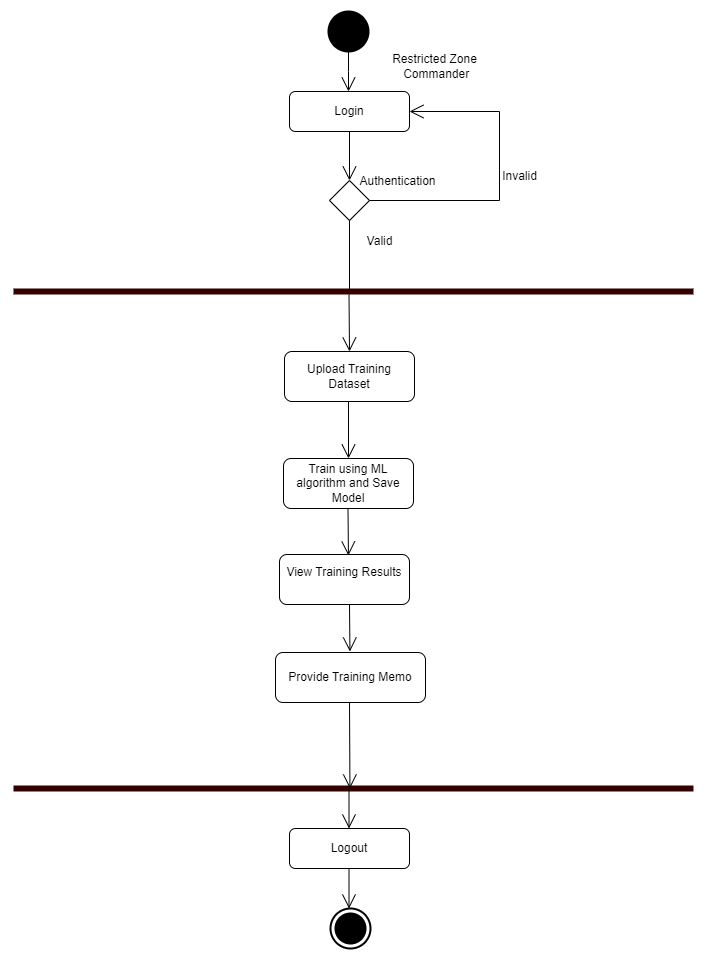

The diagram above was exported from draw.io. Its source (the exported page's mxGraphModel, read from the mxfile embedded in the PNG):
<mxGraphModel dx="1434" dy="769" grid="1" gridSize="10" guides="1" tooltips="1" connect="1" arrows="1" fold="1" page="1" pageScale="1" pageWidth="850" pageHeight="1100" math="0" shadow="0">
  <root>
    <mxCell id="0" />
    <mxCell id="1" parent="0" />
    <mxCell id="IJvV652PTOa3rt6U0qPF-1" value="" style="shape=ellipse;html=1;fillColor=#000000;strokeWidth=2;verticalLabelPosition=bottom;verticalAlignment=top;perimeter=ellipsePerimeter;" parent="1" vertex="1">
      <mxGeometry x="555" y="480" width="40" height="40" as="geometry" />
    </mxCell>
    <mxCell id="IJvV652PTOa3rt6U0qPF-5" value="Login" style="rounded=1;whiteSpace=wrap;html=1;" parent="1" vertex="1">
      <mxGeometry x="516" y="560" width="120" height="40" as="geometry" />
    </mxCell>
    <mxCell id="IJvV652PTOa3rt6U0qPF-7" value="" style="shape=rhombus;html=1;verticalLabelPosition=top;verticalAlignment=bottom;" parent="1" vertex="1">
      <mxGeometry x="556" y="649" width="40" height="40" as="geometry" />
    </mxCell>
    <mxCell id="IJvV652PTOa3rt6U0qPF-8" value="" style="edgeStyle=elbowEdgeStyle;html=1;elbow=horizontal;align=right;verticalAlign=bottom;endArrow=none;rounded=0;labelBackgroundColor=none;startArrow=open;startSize=12;entryX=0.5;entryY=1;entryDx=0;entryDy=0;exitX=0.5;exitY=0;exitDx=0;exitDy=0;" parent="1" target="IJvV652PTOa3rt6U0qPF-1" edge="1">
      <mxGeometry relative="1" as="geometry">
        <mxPoint x="445" y="770" as="targetPoint" />
        <mxPoint x="575" y="560" as="sourcePoint" />
      </mxGeometry>
    </mxCell>
    <mxCell id="IJvV652PTOa3rt6U0qPF-9" value="" style="edgeStyle=elbowEdgeStyle;html=1;elbow=horizontal;align=right;verticalAlign=bottom;endArrow=none;rounded=0;labelBackgroundColor=none;startArrow=open;startSize=12;entryX=0.5;entryY=1;entryDx=0;entryDy=0;exitX=0.5;exitY=0;exitDx=0;exitDy=0;" parent="1" source="IJvV652PTOa3rt6U0qPF-7" target="IJvV652PTOa3rt6U0qPF-5" edge="1">
      <mxGeometry relative="1" as="geometry">
        <mxPoint x="426" y="530" as="targetPoint" />
        <mxPoint x="426" y="570" as="sourcePoint" />
      </mxGeometry>
    </mxCell>
    <mxCell id="IJvV652PTOa3rt6U0qPF-10" value="" style="edgeStyle=elbowEdgeStyle;html=1;elbow=horizontal;align=right;verticalAlign=bottom;rounded=0;labelBackgroundColor=none;endArrow=open;endSize=12;exitX=1;exitY=0.5;exitDx=0;exitDy=0;entryX=1;entryY=0.5;entryDx=0;entryDy=0;" parent="1" source="IJvV652PTOa3rt6U0qPF-7" edge="1" target="IJvV652PTOa3rt6U0qPF-5">
      <mxGeometry relative="1" as="geometry">
        <mxPoint x="576" y="620" as="targetPoint" />
        <mxPoint x="596" y="670" as="sourcePoint" />
        <Array as="points">
          <mxPoint x="726" y="640" />
        </Array>
      </mxGeometry>
    </mxCell>
    <mxCell id="IJvV652PTOa3rt6U0qPF-12" value="" style="endArrow=none;html=1;entryX=0.5;entryY=1;entryDx=0;entryDy=0;" parent="1" target="IJvV652PTOa3rt6U0qPF-7" edge="1">
      <mxGeometry width="50" height="50" relative="1" as="geometry">
        <mxPoint x="576" y="760" as="sourcePoint" />
        <mxPoint x="426" y="690" as="targetPoint" />
      </mxGeometry>
    </mxCell>
    <mxCell id="IJvV652PTOa3rt6U0qPF-13" value="" style="shape=line;html=1;strokeWidth=6;strokeColor=#330000;" parent="1" vertex="1">
      <mxGeometry x="240" y="750" width="680" height="20" as="geometry" />
    </mxCell>
    <mxCell id="IJvV652PTOa3rt6U0qPF-15" value="Train using ML algorithm and Save Model" style="rounded=1;whiteSpace=wrap;html=1;" parent="1" vertex="1">
      <mxGeometry x="510" y="927" width="130" height="50" as="geometry" />
    </mxCell>
    <mxCell id="IJvV652PTOa3rt6U0qPF-17" value="" style="edgeStyle=elbowEdgeStyle;html=1;elbow=horizontal;align=right;verticalAlign=bottom;rounded=0;labelBackgroundColor=none;endArrow=open;endSize=12;exitX=0.492;exitY=0.64;exitDx=0;exitDy=0;exitPerimeter=0;entryX=0.5;entryY=0;entryDx=0;entryDy=0;" parent="1" target="IJvV652PTOa3rt6U0qPF-15" edge="1">
      <mxGeometry relative="1" as="geometry">
        <mxPoint x="575" y="907" as="targetPoint" />
        <mxPoint x="575" y="869.9999999999999" as="sourcePoint" />
      </mxGeometry>
    </mxCell>
    <mxCell id="IJvV652PTOa3rt6U0qPF-18" value="Restricted Zone&lt;br&gt;&amp;nbsp;Commander" style="text;html=1;align=center;verticalAlign=middle;resizable=0;points=[];;autosize=1;" parent="1" vertex="1">
      <mxGeometry x="606" y="515" width="110" height="40" as="geometry" />
    </mxCell>
    <mxCell id="IJvV652PTOa3rt6U0qPF-21" value="Authentication" style="text;html=1;align=center;verticalAlign=middle;resizable=0;points=[];;autosize=1;" parent="1" vertex="1">
      <mxGeometry x="579" y="640" width="90" height="20" as="geometry" />
    </mxCell>
    <mxCell id="IJvV652PTOa3rt6U0qPF-22" value="Valid" style="text;html=1;align=center;verticalAlign=middle;resizable=0;points=[];;autosize=1;" parent="1" vertex="1">
      <mxGeometry x="586" y="700" width="40" height="20" as="geometry" />
    </mxCell>
    <mxCell id="IJvV652PTOa3rt6U0qPF-23" value="Provide Training Memo" style="rounded=1;whiteSpace=wrap;html=1;" parent="1" vertex="1">
      <mxGeometry x="502" y="1121" width="150" height="50" as="geometry" />
    </mxCell>
    <mxCell id="IJvV652PTOa3rt6U0qPF-31" value="Logout" style="rounded=1;whiteSpace=wrap;html=1;" parent="1" vertex="1">
      <mxGeometry x="516" y="1297" width="120" height="40" as="geometry" />
    </mxCell>
    <mxCell id="IJvV652PTOa3rt6U0qPF-33" value="" style="html=1;shape=mxgraph.sysml.actFinal;strokeWidth=2;verticalLabelPosition=bottom;verticalAlignment=top;" parent="1" vertex="1">
      <mxGeometry x="557" y="1377" width="40" height="40" as="geometry" />
    </mxCell>
    <mxCell id="IJvV652PTOa3rt6U0qPF-74" value="" style="shape=line;html=1;strokeWidth=6;strokeColor=#330000;" parent="1" vertex="1">
      <mxGeometry x="240" y="1247" width="680" height="20" as="geometry" />
    </mxCell>
    <mxCell id="IJvV652PTOa3rt6U0qPF-77" value="" style="edgeStyle=elbowEdgeStyle;html=1;elbow=horizontal;align=right;verticalAlign=bottom;rounded=0;labelBackgroundColor=none;endArrow=open;endSize=12;" parent="1" edge="1">
      <mxGeometry relative="1" as="geometry">
        <mxPoint x="576" y="1297" as="targetPoint" />
        <mxPoint x="575.5" y="1257" as="sourcePoint" />
        <Array as="points">
          <mxPoint x="575.5" y="1257" />
          <mxPoint x="575.5" y="1257" />
          <mxPoint x="595.5" y="1257" />
        </Array>
      </mxGeometry>
    </mxCell>
    <mxCell id="IJvV652PTOa3rt6U0qPF-78" value="" style="edgeStyle=elbowEdgeStyle;html=1;elbow=horizontal;align=right;verticalAlign=bottom;rounded=0;labelBackgroundColor=none;endArrow=open;endSize=12;" parent="1" edge="1">
      <mxGeometry relative="1" as="geometry">
        <mxPoint x="576" y="1377" as="targetPoint" />
        <mxPoint x="575.5" y="1337" as="sourcePoint" />
        <Array as="points">
          <mxPoint x="575.5" y="1337" />
          <mxPoint x="575.5" y="1337" />
          <mxPoint x="595.5" y="1337" />
        </Array>
      </mxGeometry>
    </mxCell>
    <mxCell id="mCgkekoddjYi10YJNvpX-7" value="" style="edgeStyle=elbowEdgeStyle;html=1;elbow=horizontal;align=right;verticalAlign=bottom;rounded=0;labelBackgroundColor=none;endArrow=open;endSize=12;exitX=0.442;exitY=1.043;exitDx=0;exitDy=0;exitPerimeter=0;" parent="1" edge="1">
      <mxGeometry relative="1" as="geometry">
        <mxPoint x="574.94" y="1023.99" as="targetPoint" />
        <mxPoint x="574.5" y="977" as="sourcePoint" />
        <Array as="points">
          <mxPoint x="574.94" y="983.99" />
        </Array>
      </mxGeometry>
    </mxCell>
    <mxCell id="N3a2cyQ5E6Db94QzTs_s-2" value="&lt;div&gt;View Training Results&lt;/div&gt;&lt;div&gt;&lt;br&gt;&lt;/div&gt;" style="rounded=1;whiteSpace=wrap;html=1;" parent="1" vertex="1">
      <mxGeometry x="506" y="1023" width="130" height="50" as="geometry" />
    </mxCell>
    <mxCell id="N3a2cyQ5E6Db94QzTs_s-3" value="" style="edgeStyle=elbowEdgeStyle;html=1;elbow=horizontal;align=right;verticalAlign=bottom;rounded=0;labelBackgroundColor=none;endArrow=open;endSize=12;exitX=0.442;exitY=1.043;exitDx=0;exitDy=0;exitPerimeter=0;" parent="1" edge="1">
      <mxGeometry relative="1" as="geometry">
        <mxPoint x="576.44" y="1119.99" as="targetPoint" />
        <mxPoint x="576" y="1073" as="sourcePoint" />
        <Array as="points">
          <mxPoint x="576.44" y="1079.99" />
        </Array>
      </mxGeometry>
    </mxCell>
    <mxCell id="wWtzSdWXqxaiB-1mmulf-1" value="Upload Training Dataset" style="rounded=1;whiteSpace=wrap;html=1;" parent="1" vertex="1">
      <mxGeometry x="511" y="820" width="130" height="50" as="geometry" />
    </mxCell>
    <mxCell id="wWtzSdWXqxaiB-1mmulf-2" value="" style="edgeStyle=elbowEdgeStyle;html=1;elbow=horizontal;align=right;verticalAlign=bottom;rounded=0;labelBackgroundColor=none;endArrow=open;endSize=12;exitX=0.492;exitY=0.64;exitDx=0;exitDy=0;exitPerimeter=0;entryX=0.5;entryY=0;entryDx=0;entryDy=0;" parent="1" edge="1">
      <mxGeometry relative="1" as="geometry">
        <mxPoint x="575.5" y="820" as="targetPoint" />
        <mxPoint x="575.5" y="762.9999999999999" as="sourcePoint" />
      </mxGeometry>
    </mxCell>
    <mxCell id="25CtzLLe8YJHp6LqfFSI-1" value="Invalid" style="text;html=1;align=center;verticalAlign=middle;resizable=0;points=[];autosize=1;strokeColor=none;fillColor=none;" parent="1" vertex="1">
      <mxGeometry x="716" y="630" width="60" height="30" as="geometry" />
    </mxCell>
    <mxCell id="25CtzLLe8YJHp6LqfFSI-6" value="" style="edgeStyle=elbowEdgeStyle;html=1;elbow=horizontal;align=right;verticalAlign=bottom;rounded=0;labelBackgroundColor=none;endArrow=open;endSize=12;exitX=0.442;exitY=1.043;exitDx=0;exitDy=0;exitPerimeter=0;entryX=0.494;entryY=0.5;entryDx=0;entryDy=0;entryPerimeter=0;" parent="1" target="IJvV652PTOa3rt6U0qPF-74" edge="1">
      <mxGeometry relative="1" as="geometry">
        <mxPoint x="576.44" y="1217.99" as="targetPoint" />
        <mxPoint x="576" y="1171" as="sourcePoint" />
        <Array as="points">
          <mxPoint x="576.44" y="1177.99" />
        </Array>
      </mxGeometry>
    </mxCell>
  </root>
</mxGraphModel>